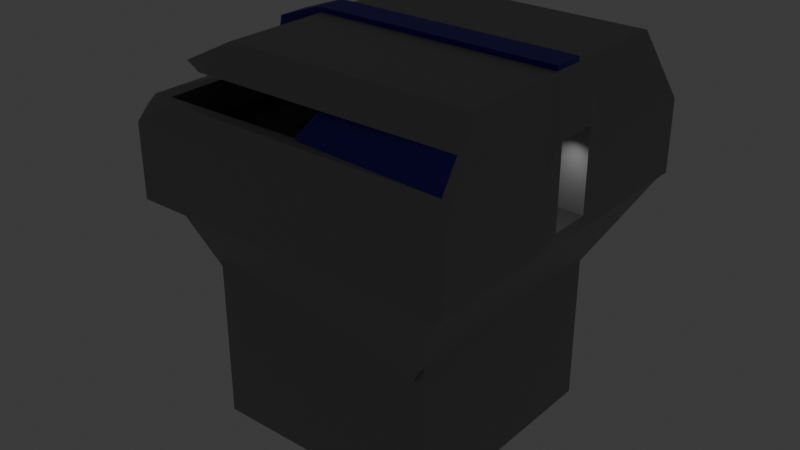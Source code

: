 # Source: BunkerUESF.blend  (saved by Blender 4.4.32; exported with 4.5.12 LTS)
import bpy
from mathutils import Matrix  # noqa: F401  (used for matrix-valued properties, if any)

bpy.ops.wm.read_factory_settings(use_empty=True)
scene = bpy.context.scene
scene.name = 'Scene'

# ---- collections
col_collection = bpy.data.collections.new('Collection'); scene.collection.children.link(col_collection)

# ---- materials (node trees are filled in below, after node groups)
mat_material = bpy.data.materials.new('Material')
mat_material.alpha_threshold = 0.0
mat_material.roughness = 0.5
mat_material.line_color = (0.0, 0.0, 0.0, 1.0)
mat_material_001 = bpy.data.materials.new('Material.001')
mat_material_002 = bpy.data.materials.new('Material.002')

# ---- material node trees
mat_material.use_nodes = True; mat_material.node_tree.nodes.clear()
_N = mat_material.node_tree.nodes; _L = mat_material.node_tree.links
n0 = _N.new('ShaderNodeOutputMaterial'); n0.name = 'Material Output'; n0.location = (300, 300)
n1 = _N.new('ShaderNodeBsdfPrincipled'); n1.name = 'Principled BSDF'; n1.location = (10, 300)
n1.inputs[0].default_value = (0.2912, 0.2912, 0.2912, 1.0)
n1.inputs[3].default_value = 1.45
_L.new(n1.outputs[0], n0.inputs[0])
n0.is_active_output = True
mat_material_001.use_nodes = True; mat_material_001.node_tree.nodes.clear()
_N = mat_material_001.node_tree.nodes; _L = mat_material_001.node_tree.links
n0 = _N.new('ShaderNodeBsdfPrincipled'); n0.name = 'Principled BSDF'; n0.location = (10, 300)
n0.inputs[0].default_value = (0.02498, 0.0, 0.3743, 1.0)
n1 = _N.new('ShaderNodeOutputMaterial'); n1.name = 'Material Output'; n1.location = (300, 300)
_L.new(n0.outputs[0], n1.inputs[0])
n1.is_active_output = True
mat_material_002.use_nodes = True; mat_material_002.node_tree.nodes.clear()
_N = mat_material_002.node_tree.nodes; _L = mat_material_002.node_tree.links
n0 = _N.new('ShaderNodeBsdfPrincipled'); n0.name = 'Principled BSDF'; n0.location = (10, 300)
n0.inputs[0].default_value = (0.05744, 0.05744, 0.05744, 1.0)
n1 = _N.new('ShaderNodeOutputMaterial'); n1.name = 'Material Output'; n1.location = (300, 300)
_L.new(n0.outputs[0], n1.inputs[0])
n1.is_active_output = True

# ---- world
world_world = bpy.data.worlds.new('World'); scene.world = world_world
world_world.use_nodes = True; world_world.node_tree.nodes.clear()
_N = world_world.node_tree.nodes; _L = world_world.node_tree.links
n0 = _N.new('ShaderNodeOutputWorld'); n0.name = 'World Output'; n0.location = (300, 300)
n1 = _N.new('ShaderNodeBackground'); n1.name = 'Background'; n1.location = (10, 300)
n1.inputs[0].default_value = (0.05088, 0.05088, 0.05088, 1.0)
_L.new(n1.outputs[0], n0.inputs[0])
n0.is_active_output = True
world_world.color = (0.05088, 0.05088, 0.05088)
world_world.sun_shadow_jitter_overblur = 0.0

# ---- lights
light_spot = bpy.data.lights.new('Spot', 'SPOT')
light_spot.energy = 100.0
light_spot.shadow_soft_size = 0.56
light_spot.spot_blend = 1.0
light_spot.spot_size = 2.388
light_spot_001 = bpy.data.lights.new('Spot.001', 'SPOT')
light_spot_001.energy = 6.2
light_spot_001.spot_blend = 1.0
light_spot_001.spot_size = 1.904

# ---- meshes
me_cube = bpy.data.meshes.new('Cube')
me_cube.from_pydata([(1.0, 1.0, 1.0), (1.0, 1.0, -1.0), (1.0, -1.0, 1.0), (1.0, -1.0, -1.0), (-1.0, 1.0, 1.0), (-1.0, 1.0, -1.0), (-1.0, -1.0, 1.0), (-1.0, -1.0, -1.0), (1.459, 1.397, 1.035), (1.398, 1.398, 0.9773), (1.397, 1.459, 1.035), (1.397, -1.459, 1.035), (1.398, -1.398, 0.9773), (1.459, -1.397, 1.035), (-1.459, 1.2, 1.035), (-1.237, 1.459, 1.035), (-1.313, 1.205, 0.9773), (-1.237, -1.459, 1.035), (-1.459, -1.2, 1.035), (-1.313, -1.205, 0.9773), (1.459, 1.397, 1.641), (1.397, 1.459, 1.641), (1.363, 1.026, 2.238), (1.397, -1.459, 1.641), (1.459, -1.397, 1.641), (1.363, -1.026, 2.238), (-1.459, 1.2, 1.641), (-0.6881, 1.026, 2.238), (-1.237, 1.459, 1.641), (-1.237, -1.459, 1.641), (-0.6881, -1.026, 2.238), (-1.459, -1.2, 1.641), (-1.074, 1.104, 2.042), (-1.074, -1.104, 2.042), (1.38, 1.334, 1.797), (1.38, -1.334, 1.797), (-1.043, 1.334, 1.797), (-1.043, -1.334, 1.797), (-1.266, -1.26, 1.79), (-1.266, 1.26, 1.79), (1.428, 1.428, 1.035), (1.428, -1.428, 1.035), (1.428, 1.428, 1.641), (1.372, 1.18, 2.017), (1.428, -1.428, 1.641), (-0.8654, -1.18, 2.017), (0.2691, -1.104, 2.042), (1.372, -1.18, 2.017), (-0.8654, 1.18, 2.017), (0.2691, 1.104, 2.042), (0.141, 1.259, 1.797), (0.141, -1.259, 1.797), (0.07632, -1.215, 1.79), (0.07632, 1.215, 1.79), (0.3184, -1.113, 2.017), (0.3184, 1.113, 2.017), (-0.8991, 1.296, 1.797), (-1.123, 1.237, 1.79), (-0.8991, -1.296, 1.797), (-1.123, -1.237, 1.79), (0.07632, -1.215, 1.521), (0.07632, 1.215, 1.521), (-1.123, 1.237, 1.521), (-1.123, -1.237, 1.521), (-1.0, 0.0, -1.0), (1.0, 0.0, 1.0), (-1.0, 0.0, 1.0), (1.0, 0.0, -1.0), (1.459, 0.0, 1.134), (1.398, 0.0, 0.9773), (-1.459, 0.0, 1.035), (-1.313, 0.0, 0.9773), (1.363, 0.0, 2.238), (1.459, 0.0, 1.802), (-0.6881, 0.0, 2.238), (-1.459, 0.0, 1.641), (-1.074, 0.0, 2.042), (-1.266, 0.0, 1.79), (0.2691, 0.0, 2.042), (0.07632, 0.0, 1.79), (-1.123, 0.0, 1.79), (0.3375, -1.026, 2.238), (-1.123, 0.0, 1.521), (-1.0, -0.5, -1.0), (1.0, -0.5, 1.0), (1.459, -0.6987, 1.035), (-1.313, -0.6025, 0.9773), (1.363, -0.5128, 2.238), (-1.459, -0.6001, 1.641), (-1.074, -0.5521, 2.042), (-1.266, -0.6298, 1.79), (0.2691, -0.5521, 2.042), (0.07632, -0.6073, 1.79), (0.07632, -0.6073, 1.521), (-1.0, -0.5, 1.0), (1.0, -0.5, -1.0), (1.398, -0.6988, 0.9773), (-1.459, -0.6001, 1.035), (1.459, -0.6987, 1.641), (-0.6881, -0.5128, 2.238), (-1.123, -0.6185, 1.79), (-1.123, -0.6185, 1.521), (-1.0, 0.5, 1.0), (1.0, 0.5, -1.0), (1.398, 0.6988, 0.9773), (-1.459, 0.6001, 1.035), (1.459, 0.6987, 1.641), (-0.6881, 0.5128, 2.238), (-1.123, 0.6185, 1.79), (-1.123, 0.6185, 1.521), (-1.0, 0.5, -1.0), (1.0, 0.5, 1.0), (1.459, 0.6987, 1.035), (-1.313, 0.6025, 0.9773), (1.363, 0.5128, 2.238), (-1.459, 0.6001, 1.641), (-1.074, 0.5521, 2.042), (-1.266, 0.6298, 1.79), (0.2691, 0.5521, 2.042), (0.07632, 0.6073, 1.79), (0.07632, 0.6073, 1.521), (-1.0, -0.2477, 1.0), (1.0, -0.2477, -1.0), (1.398, -0.3462, 0.9773), (-1.459, -0.2973, 1.035), (1.459, -0.3462, 1.641), (-0.6881, -0.2541, 2.238), (-1.123, -0.3065, 1.79), (-1.123, -0.3065, 1.521), (-1.0, -0.2477, -1.0), (1.0, -0.2477, 1.0), (1.459, -0.3462, 1.035), (-1.313, -0.2985, 0.9773), (1.363, -0.2541, 2.238), (-1.459, -0.2973, 1.641), (-1.074, -0.2736, 2.042), (-1.266, -0.312, 1.79), (0.2691, -0.2736, 2.042), (0.07632, -0.3009, 1.79), (0.07632, -0.3009, 1.521), (-1.0, 0.25, -1.0), (1.0, 0.25, 1.0), (1.459, 0.3494, 1.035), (-1.313, 0.3013, 0.9773), (1.363, 0.2564, 2.238), (-1.459, 0.3, 1.641), (-1.074, 0.2761, 2.042), (-1.266, 0.3149, 1.79), (0.2691, 0.2761, 2.042), (0.07632, 0.3036, 1.79), (0.07632, 0.3036, 1.521), (-1.0, 0.25, 1.0), (1.0, 0.25, -1.0), (1.398, 0.3494, 0.9773), (-1.459, 0.3, 1.035), (1.459, 0.3494, 1.641), (-0.6881, 0.2564, 2.238), (-1.123, 0.3093, 1.79), (-1.123, 0.3093, 1.521), (-1.0, -0.1239, 1.0), (1.0, -0.1239, -1.0), (1.398, -0.1731, 0.9773), (-1.459, -0.1487, 1.035), (1.459, -0.1731, 1.802), (-0.6881, -0.127, 2.238), (-1.123, -0.1532, 1.79), (-1.123, -0.1532, 1.521), (-1.0, -0.1239, -1.0), (1.0, -0.1239, 1.0), (1.459, -0.1731, 1.134), (-1.313, -0.1493, 0.9773), (1.363, -0.127, 2.238), (-1.459, -0.1487, 1.641), (-1.074, -0.1368, 2.042), (-1.266, -0.156, 1.79), (0.2691, -0.1368, 2.042), (0.07632, -0.1504, 1.79), (0.07632, -0.1504, 1.521), (-1.0, 0.125, -1.0), (1.0, 0.125, 1.0), (1.459, 0.1747, 1.134), (-1.313, 0.1506, 0.9773), (1.363, 0.1282, 2.238), (-1.459, 0.15, 1.641), (-1.074, 0.138, 2.042), (-1.266, 0.1575, 1.79), (0.2691, 0.138, 2.042), (0.07632, 0.1518, 1.79), (0.07632, 0.1518, 1.521), (-1.0, 0.125, 1.0), (1.0, 0.125, -1.0), (1.398, 0.1747, 0.9773), (-1.459, 0.15, 1.035), (1.459, 0.1747, 1.802), (-0.6881, 0.1282, 2.238), (-1.123, 0.1546, 1.79), (-1.123, 0.1546, 1.521), (1.126, 0.0, 1.134), (1.126, 0.0, 1.802), (1.126, -0.1731, 1.802), (1.126, -0.1731, 1.134), (1.126, 0.1747, 1.134), (1.126, 0.1747, 1.802), (0.0, 1.0, -1.0), (0.0, -1.0, 1.0), (0.0, -1.0, -1.0), (0.0, 1.0, 1.0), (0.08005, -1.459, 1.035), (0.0421, -1.301, 0.9773), (0.08005, 1.459, 1.035), (0.0421, 1.301, 0.9773), (0.08005, -1.459, 1.641), (0.08005, 1.459, 1.641), (0.1688, 1.334, 1.797), (0.1688, -1.334, 1.797), (-0.5232, 1.226, 1.79), (-0.379, -1.278, 1.797), (-0.379, 1.278, 1.797), (-0.5232, -1.226, 1.79), (-0.5232, 1.226, 1.521), (-0.5232, -1.226, 1.521), (-0.5232, 0.0, 1.521), (0.0, 0.0, -1.0), (-0.5232, -0.6129, 1.521), (0.0, -0.5, -1.0), (0.0, 0.5, -1.0), (-0.5232, 0.6129, 1.521), (0.0, -0.2477, -1.0), (-0.5232, -0.3037, 1.521), (0.0, 0.25, -1.0), (-0.5232, 0.3064, 1.521), (-0.5232, -0.1518, 1.521), (0.0, -0.1239, -1.0), (0.0, 0.125, -1.0), (-0.5232, 0.1532, 1.521), (0.07632, 0.0, 1.363), (0.07632, -0.6073, 1.363), (0.07632, 0.6073, 1.363), (0.07632, -0.3009, 1.363), (0.07632, 0.3036, 1.363), (0.07632, -0.1504, 1.363), (0.07632, 0.1518, 1.363), (-0.5232, 0.0, 1.363), (-0.5232, -0.6129, 1.363), (-0.5232, 0.6129, 1.363), (-0.5232, -0.3037, 1.363), (-0.5232, 0.3064, 1.363), (-0.5232, -0.1518, 1.363), (-0.5232, 0.1532, 1.363), (0.9087, 0.0, 1.79), (0.9087, 0.0, 1.521), (0.9087, -0.1504, 1.79), (0.9087, -0.1504, 1.521), (0.9087, 0.1518, 1.79), (0.9087, 0.1518, 1.521), (0.9087, 0.0, 1.363), (0.9087, -0.1504, 1.363), (0.9087, 0.1518, 1.363), (0.3375, 1.026, 2.238), (0.2531, -1.18, 2.017), (0.2531, 1.18, 2.017), (-1.542, -0.6001, 1.641), (0.3375, -0.5128, 2.238), (0.3375, 0.5128, 2.238), (0.3375, -0.2541, 2.238), (0.3375, 0.2564, 2.238), (0.3375, -0.127, 2.238), (0.3375, 0.1282, 2.238), (-0.8808, 1.065, 2.14), (-0.8808, -1.065, 2.14), (1.363, 0.0, 2.277), (-0.8808, -0.5325, 2.14), (-0.8808, 0.5325, 2.14), (-0.8808, -0.2638, 2.14), (-0.8808, 0.2662, 2.14), (-0.8808, -0.1319, 2.14), (-0.8808, 0.1331, 2.14), (-0.7385, 0.0, 2.271), (-1.124, 0.0, 2.042), (-0.7385, -0.127, 2.271), (-1.124, -0.1368, 2.042), (-1.124, 0.138, 2.042), (-0.7385, 0.1282, 2.271), (-1.109, 0.0, 2.14), (-1.109, -0.1319, 2.14), (-1.109, 0.1331, 2.14), (-0.6881, 0.0, 2.277), (-0.6881, -0.127, 2.277), (1.363, -0.127, 2.277), (1.363, 0.1282, 2.277), (-0.6881, 0.1282, 2.277), (0.3375, 0.0, 2.277), (0.3375, -0.127, 2.277), (0.3375, 0.1282, 2.277), (-1.349, -0.6298, 1.79), (-1.542, -0.6001, 1.035), (-1.542, 0.6001, 1.035), (-1.542, 0.6001, 1.641), (-1.349, 0.6298, 1.79), (-1.542, -0.2973, 1.035), (-1.542, -0.2973, 1.641), (-1.349, -0.312, 1.79), (-1.542, 0.3, 1.641), (-1.349, 0.3149, 1.79), (-1.542, 0.3, 1.035), (0.5111, 0.6266, -0.1209), (0.5111, -0.6263, -0.1209), (-0.7418, 0.6266, -0.1209), (-0.7418, -0.6263, -0.1209), (0.7602, 0.8757, -0.1351), (0.7602, -0.8753, -0.1351), (-0.9381, 0.7551, -0.1351), (-0.9381, -0.7547, -0.1351), (0.5111, 0.0001646, -0.1209), (-0.7418, 0.0001646, -0.1209), (0.7602, 0.0001646, -0.1351), (-0.9381, 0.0001646, -0.1351), (0.5111, -0.3131, -0.1209), (-0.9381, -0.3773, -0.1351), (-0.7418, -0.3131, -0.1209), (0.7602, -0.4376, -0.1351), (-1.029, -0.3757, -0.09873), (-0.7418, 0.3134, -0.1209), (0.7602, 0.4379, -0.1351), (-1.029, 0.3761, -0.09873), (0.5111, 0.3134, -0.1209), (-0.9381, 0.3776, -0.1351), (-0.7418, -0.155, -0.1209), (0.7602, -0.2167, -0.1351), (-1.029, -0.1861, -0.09873), (0.5111, -0.155, -0.1209), (-0.9381, -0.1868, -0.1351), (0.5111, 0.1568, -0.1209), (-0.9381, 0.1889, -0.1351), (-0.7418, 0.1568, -0.1209), (0.7602, 0.219, -0.1351), (-1.029, 0.1881, -0.09873), (-0.7418, -0.07743, -0.1209), (0.7602, -0.1083, -0.1351), (0.5111, -0.07743, -0.1209), (-0.9381, -0.09334, -0.1351), (0.5111, 0.07847, -0.1209), (-0.9381, 0.09453, -0.1351), (-0.7418, 0.07847, -0.1209), (0.7602, 0.1096, -0.1351), (-0.1153, -0.6263, -0.1209), (-0.1153, 0.6266, -0.1209), (-0.08897, -0.815, -0.1351), (-0.08897, 0.8154, -0.1351), (-1.081, -0.3757, -0.09873), (-1.081, 0.3761, -0.09873), (-1.081, -0.1861, -0.09873), (-1.081, 0.1881, -0.09873)], [(277, 286)], [(205, 204, 6, 7), (110, 102, 4, 5), (224, 95, 3, 205), (95, 84, 2, 3), (203, 206, 0, 1), (206, 4, 307, 346), (209, 15, 28, 212), (97, 18, 31, 88), (207, 11, 23, 211), (143, 154, 336, 333), (262, 99, 30, 81), (104, 153, 335, 323), (112, 8, 20, 106), (8, 9, 10, 40), (11, 12, 13, 41), (14, 15, 16), (17, 18, 19), (42, 21, 34, 43), (44, 24, 25, 47), (32, 48, 55, 49), (27, 48, 32, 268), (207, 17, 19, 208), (85, 13, 12, 96), (105, 14, 16, 113), (209, 10, 9, 210), (214, 37, 29, 211), (87, 25, 24, 98), (117, 39, 26, 115), (213, 34, 21, 212), (41, 44, 23, 11), (31, 18, 17, 29), (28, 15, 14, 26), (40, 42, 20, 8), (124, 132, 331, 329), (272, 268, 32, 116), (116, 32, 49, 118), (29, 37, 38, 31), (26, 39, 36, 28), (81, 30, 45, 259), (52, 51, 54, 46), (258, 22, 43, 260), (10, 21, 42, 40), (13, 24, 44, 41), (30, 269, 33, 45), (217, 215, 53, 50), (23, 44, 47, 35), (20, 42, 43, 22), (55, 50, 53, 49), (118, 49, 53, 119), (45, 33, 46, 54), (218, 216, 51, 52), (119, 53, 61, 120), (213, 217, 50, 34), (48, 260, 43, 55), (34, 50, 55, 43), (214, 216, 58, 37), (45, 54, 47, 259), (47, 54, 51, 35), (90, 38, 59, 100), (38, 37, 58, 59), (36, 39, 57, 56), (223, 220, 60, 93), (218, 52, 60, 220), (100, 59, 63, 101), (215, 57, 62, 219), (195, 80, 82, 196), (188, 150, 239, 241), (185, 77, 80, 195), (79, 187, 253, 249), (175, 78, 79, 176), (173, 76, 78, 175), (276, 184, 281, 285), (16, 210, 348, 311), (174, 77, 75, 172), (182, 72, 73, 193), (162, 70, 71, 170), (180, 68, 69, 191), (193, 73, 198, 202), (171, 72, 270, 288), (96, 12, 310, 320), (192, 70, 75, 183), (190, 179, 65, 67), (233, 190, 67, 222), (167, 159, 66, 64), (7, 6, 94, 83), (13, 85, 98, 24), (18, 97, 86, 19), (38, 90, 88, 31), (168, 65, 313, 339), (269, 271, 89, 33), (33, 89, 91, 46), (46, 91, 92, 52), (52, 92, 93, 60), (127, 100, 101, 128), (235, 240, 256, 255), (136, 90, 100, 127), (133, 87, 98, 125), (131, 85, 96, 123), (264, 126, 99, 262), (189, 66, 314, 343), (115, 105, 296, 297), (122, 130, 84, 95), (227, 122, 95, 224), (203, 1, 103, 225), (1, 0, 111, 103), (14, 105, 115, 26), (204, 2, 306, 345), (258, 27, 107, 263), (8, 112, 104, 9), (22, 114, 106, 20), (39, 117, 108, 57), (219, 226, 120, 61), (57, 108, 109, 62), (149, 119, 120, 150), (148, 118, 119, 149), (146, 116, 118, 148), (274, 272, 116, 146), (295, 299, 351, 349), (88, 90, 294, 261), (102, 151, 334, 322), (142, 112, 106, 155), (140, 151, 102, 110), (232, 160, 122, 227), (160, 168, 130, 122), (162, 124, 134, 172), (19, 86, 318, 312), (266, 164, 126, 264), (169, 131, 123, 161), (171, 133, 125, 163), (174, 136, 127, 165), (223, 93, 236, 243), (165, 127, 128, 166), (83, 94, 121, 129), (85, 131, 125, 98), (94, 6, 308, 319), (90, 136, 301, 294), (123, 96, 320, 328), (271, 273, 135, 89), (89, 135, 137, 91), (91, 137, 138, 92), (92, 138, 139, 93), (178, 189, 151, 140), (180, 142, 155, 193), (192, 154, 143, 181), (185, 147, 145, 183), (71, 181, 342, 316), (276, 274, 146, 184), (184, 146, 148, 186), (186, 148, 149, 187), (187, 149, 150, 188), (225, 103, 152, 229), (103, 111, 141, 152), (299, 124, 329, 351), (263, 107, 156, 265), (112, 142, 153, 104), (114, 144, 155, 106), (117, 147, 157, 108), (120, 226, 244, 237), (108, 157, 158, 109), (80, 165, 166, 82), (150, 120, 237, 239), (77, 174, 165, 80), (72, 171, 163, 73), (68, 169, 161, 69), (72, 182, 289, 270), (9, 104, 323, 309), (70, 162, 172, 75), (67, 65, 168, 160), (222, 67, 160, 232), (129, 121, 159, 167), (131, 169, 163, 125), (124, 162, 170, 132), (136, 174, 172, 134), (121, 94, 319, 327), (273, 275, 173, 135), (135, 173, 175, 137), (137, 175, 176, 138), (138, 176, 177, 139), (241, 235, 255, 257), (78, 186, 187, 79), (76, 184, 186, 78), (194, 276, 285, 282), (113, 16, 311, 326), (77, 185, 183, 75), (70, 192, 181, 71), (180, 193, 202, 201), (64, 66, 189, 178), (229, 152, 190, 233), (152, 141, 179, 190), (154, 192, 183, 145), (304, 296, 350, 352), (265, 156, 194, 267), (142, 180, 191, 153), (144, 182, 193, 155), (147, 185, 195, 157), (230, 234, 248, 246), (157, 195, 196, 158), (200, 197, 198, 199), (197, 201, 202, 198), (68, 180, 201, 197), (169, 68, 197, 200), (163, 169, 200, 199), (73, 163, 199, 198), (158, 196, 234, 230), (140, 229, 233, 178), (64, 222, 232, 167), (82, 166, 231, 221), (109, 158, 230, 226), (110, 225, 229, 140), (166, 128, 228, 231), (167, 232, 227, 129), (62, 109, 226, 219), (5, 203, 225, 110), (129, 227, 224, 83), (128, 101, 223, 228), (178, 233, 222, 64), (196, 82, 221, 234), (53, 215, 219, 61), (59, 218, 220, 63), (101, 63, 220, 223), (35, 51, 216, 214), (36, 56, 217, 213), (59, 58, 216, 218), (56, 57, 215, 217), (36, 213, 212, 28), (35, 214, 211, 23), (15, 209, 210, 16), (11, 207, 208, 12), (69, 161, 338, 315), (17, 207, 211, 29), (10, 209, 212, 21), (296, 105, 324, 350), (5, 4, 206, 203), (83, 224, 205, 7), (3, 2, 204, 205), (248, 242, 235, 241), (245, 243, 236, 238), (247, 245, 238, 240), (244, 246, 239, 237), (242, 247, 240, 235), (246, 248, 241, 239), (221, 231, 247, 242), (240, 177, 252, 256), (228, 223, 243, 245), (226, 230, 246, 244), (93, 139, 238, 236), (234, 221, 242, 248), (231, 228, 245, 247), (139, 177, 240, 238), (251, 249, 250, 252), (252, 250, 255, 256), (249, 253, 254, 250), (250, 254, 257, 255), (188, 241, 257, 254), (176, 79, 249, 251), (177, 176, 251, 252), (187, 188, 254, 253), (144, 265, 267, 182), (74, 164, 287, 286), (114, 263, 265, 144), (171, 266, 264, 133), (22, 258, 263, 114), (133, 264, 262, 87), (164, 266, 292, 287), (27, 258, 260, 48), (25, 81, 259, 47), (87, 262, 81, 25), (164, 74, 277, 279), (126, 164, 275, 273), (194, 156, 274, 276), (99, 126, 273, 271), (156, 107, 272, 274), (30, 99, 271, 269), (184, 76, 278, 281), (107, 27, 268, 272), (284, 283, 278, 280), (283, 285, 281, 278), (277, 282, 285, 283), (279, 277, 283, 284), (76, 173, 280, 278), (173, 275, 284, 280), (74, 194, 282, 277), (275, 164, 279, 284), (293, 290, 286, 291), (291, 286, 287, 292), (270, 291, 292, 288), (289, 293, 291, 270), (194, 74, 286, 290), (267, 194, 290, 293), (182, 267, 293, 289), (266, 171, 288, 292), (287, 279, 277, 282, 290, 286), (279, 287, 164), (290, 282, 194), (299, 295, 261, 300), (303, 298, 297, 302), (294, 301, 300, 261), (296, 304, 302, 297), (134, 124, 299, 300), (147, 117, 298, 303), (145, 147, 303, 302), (154, 145, 302, 304), (141, 111, 325, 332), (136, 134, 300, 301), (86, 97, 321, 318), (117, 115, 297, 298), (97, 88, 261, 295), (345, 306, 310, 347), (319, 308, 312, 318), (346, 307, 311, 348), (325, 305, 309, 323), (339, 313, 315, 338), (343, 314, 316, 342), (306, 317, 320, 310), (327, 319, 318, 331), (307, 322, 326, 311), (332, 325, 323, 335), (336, 324, 326, 333), (337, 327, 331, 340), (321, 329, 331, 318), (317, 330, 328, 320), (341, 332, 335, 344), (322, 334, 333, 326), (314, 337, 340, 316), (330, 339, 338, 328), (313, 341, 344, 315), (334, 343, 342, 333), (305, 346, 348, 309), (308, 345, 347, 312), (324, 336, 352, 350), (329, 321, 349, 351), (191, 69, 315, 344), (170, 71, 316, 340), (154, 304, 352, 336), (84, 130, 330, 317), (179, 141, 332, 341), (97, 295, 349, 321), (208, 19, 312, 347), (6, 204, 345, 308), (151, 189, 343, 334), (159, 121, 327, 337), (2, 84, 317, 306), (65, 179, 341, 313), (181, 143, 333, 342), (130, 168, 339, 330), (210, 9, 309, 348), (66, 159, 337, 314), (153, 191, 344, 335), (161, 123, 328, 338), (4, 102, 322, 307), (105, 113, 326, 324), (132, 170, 340, 331), (111, 0, 305, 325), (0, 206, 346, 305), (12, 208, 347, 310)])
me_cube.polygons.foreach_set('material_index', [0, 0, 0, 0, 0, 0, 0, 0, 0, 0, 0, 0, 0, 0, 0, 0, 0, 0, 0, 0, 0, 0, 0, 0, 0, 0, 0, 0, 0, 0, 0, 0, 0, 0, 0, 0, 0, 0, 0, 1, 0, 0, 0, 0, 0, 0, 0, 1, 0, 0, 0, 0, 0, 0, 1, 0, 0, 1, 0, 0, 0, 2, 0, 0, 0, 0, 0, 0, 0, 0, 0, 1, 0, 0, 0, 0, 0, 0, 1, 0, 0, 0, 0, 0, 0, 0, 0, 0, 0, 0, 0, 0, 0, 0, 2, 0, 0, 0, 0, 0, 1, 0, 0, 0, 0, 0, 0, 0, 0, 0, 0, 2, 0, 0, 0, 0, 0, 1, 1, 0, 0, 0, 0, 0, 0, 0, 0, 0, 0, 0, 0, 0, 0, 0, 0, 1, 0, 0, 0, 0, 0, 0, 0, 0, 0, 0, 0, 0, 0, 0, 0, 0, 1, 0, 0, 0, 0, 0, 0, 0, 0, 0, 0, 0, 1, 0, 0, 0, 0, 0, 0, 0, 0, 0, 0, 0, 0, 0, 2, 0, 0, 1, 0, 0, 0, 0, 0, 0, 0, 0, 1, 0, 0, 0, 0, 0, 0, 0, 0, 2, 2, 0, 0, 2, 0, 0, 2, 2, 0, 2, 0, 2, 0, 0, 2, 0, 2, 0, 0, 2, 0, 0, 0, 0, 0, 0, 0, 0, 0, 0, 0, 1, 0, 0, 0, 2, 2, 2, 2, 2, 2, 0, 0, 0, 0, 0, 0, 0, 0, 0, 0, 0, 0, 0, 0, 0, 0, 0, 0, 0, 0, 0, 0, 1, 0, 0, 0, 0, 0, 0, 0, 0, 0, 0, 0, 1, 1, 1, 1, 0, 1, 0, 1, 1, 1, 1, 1, 0, 1, 1, 1, 1, 1, 1, 1, 1, 1, 1, 1, 1, 1, 1, 0, 1, 0, 1, 1, 0, 0, 0, 0, 0, 0, 0, 0, 0, 0, 0, 0, 0, 0, 0, 0, 0, 0, 0, 0, 0, 0, 1, 1, 0, 0, 1, 0, 0, 1, 0, 0, 0, 0, 0, 0, 0, 0, 0, 0, 0, 0, 0, 0, 0, 0, 0, 0])
_uv = me_cube.uv_layers.new(name='UVMap')
_uv.uv.foreach_set('vector', [0.375, 0.875, 0.625, 0.875, 0.625, 1.0, 0.375, 1.0, 0.375, 0.1875, 0.625, 0.1875, 0.625, 0.25, 0.375, 0.25, 0.25, 0.6875, 0.375, 0.6875, 0.375, 0.75, 0.25, 0.75, 0.375, 0.6875, 0.625, 0.6875, 0.625, 0.75, 0.375, 0.75, 0.375, 0.375, 0.625, 0.375, 0.625, 0.5, 0.375, 0.5, 0.625, 0.375, 0.625, 0.25, 0.625, 0.25, 0.625, 0.375, 0.625, 0.375, 0.625, 0.2553, 0.625, 0.2553, 0.625, 0.375, 0.625, 0.06514, 0.625, 0.005276, 0.625, 0.005276, 0.625, 0.06514, 0.625, 0.875, 0.625, 0.7553, 0.625, 0.7553, 0.625, 0.875, 0.625, 0.1562, 0.625, 0.1549, 0.625, 0.1549, 0.625, 0.1562, 0.75, 0.6849, 0.8697, 0.6849, 0.8697, 0.7447, 0.75, 0.7447, 0.625, 0.5625, 0.625, 0.5938, 0.625, 0.5938, 0.625, 0.5625, 0.625, 0.5651, 0.625, 0.5053, 0.625, 0.5053, 0.625, 0.5651, 0.625, 0.5053, 0.625, 0.5, 0.625, 0.4947, 0.625, 0.5, 0.625, 0.7553, 0.625, 0.75, 0.625, 0.7447, 0.625, 0.75, 0.625, 0.2447, 0.625, 0.2553, 0.625, 0.25, 0.625, 0.0, 0.625, 0.005276, 0.625, 0.005267, 0.625, 0.4987, 0.625, 0.4947, 0.625, 0.4947, 0.625, 0.4947, 0.625, 0.7513, 0.625, 0.75, 0.625, 0.7553, 0.625, 0.7553, 0.625, 0.2447, 0.625, 0.2553, 0.625, 0.2553, 0.625, 0.2447, 0.625, 0.2553, 0.625, 0.2553, 0.625, 0.2447, 0.625, 0.25, 0.625, 0.875, 0.625, 0.9947, 0.625, 1.0, 0.625, 0.875, 0.625, 0.6849, 0.625, 0.7447, 0.625, 0.75, 0.625, 0.6875, 0.625, 0.1849, 0.625, 0.2447, 0.625, 0.25, 0.625, 0.1875, 0.625, 0.375, 0.625, 0.4947, 0.625, 0.5, 0.625, 0.375, 0.625, 0.875, 0.625, 0.9947, 0.625, 0.9947, 0.625, 0.875, 0.6303, 0.6849, 0.6303, 0.7447, 0.625, 0.7447, 0.625, 0.6849, 0.625, 0.1849, 0.625, 0.2447, 0.625, 0.2447, 0.625, 0.1849, 0.625, 0.375, 0.625, 0.4947, 0.625, 0.4947, 0.625, 0.375, 0.625, 0.75, 0.625, 0.7513, 0.625, 0.7553, 0.625, 0.7553, 0.625, 0.005276, 0.625, 0.005276, 0.625, 0.0, 0.625, 0.0, 0.625, 0.2553, 0.625, 0.2553, 0.625, 0.2447, 0.625, 0.2447, 0.625, 0.5, 0.625, 0.4987, 0.625, 0.5053, 0.625, 0.5053, 0.625, 0.09534, 0.625, 0.09403, 0.625, 0.09403, 0.625, 0.09534, 0.625, 0.1849, 0.625, 0.2447, 0.625, 0.2447, 0.625, 0.1849, 0.625, 0.1849, 0.625, 0.2447, 0.625, 0.2447, 0.625, 0.1849, 0.625, 0.0, 0.625, 0.002638, 0.625, 0.005276, 0.625, 0.005276, 0.625, 0.2447, 0.625, 0.2447, 0.625, 0.2474, 0.625, 0.25, 0.625, 0.875, 0.625, 0.9947, 0.625, 0.9947, 0.625, 0.875, 0.625, 0.005276, 0.625, 0.9947, 0.625, 0.9947, 0.625, 0.005276, 0.625, 0.375, 0.625, 0.4947, 0.625, 0.4947, 0.625, 0.375, 0.625, 0.4947, 0.625, 0.4947, 0.625, 0.4987, 0.625, 0.5, 0.625, 0.7447, 0.625, 0.7447, 0.625, 0.7513, 0.625, 0.75, 0.625, 0.005276, 0.625, 0.005276, 0.625, 0.005276, 0.625, 0.9947, 0.625, 0.2484, 0.625, 0.2447, 0.625, 0.2447, 0.625, 0.2474, 0.625, 0.7553, 0.625, 0.7513, 0.625, 0.7553, 0.625, 0.7553, 0.625, 0.5, 0.625, 0.4987, 0.625, 0.4947, 0.625, 0.4947, 0.625, 0.2553, 0.625, 0.2474, 0.625, 0.2447, 0.625, 0.2447, 0.625, 0.1849, 0.625, 0.2447, 0.625, 0.2447, 0.625, 0.1849, 0.625, 0.9947, 0.625, 0.005276, 0.625, 0.005276, 0.625, 0.9947, 0.625, 0.005276, 0.625, 0.002638, 0.625, 0.002638, 0.625, 0.005276, 0.625, 0.1849, 0.625, 0.2447, 0.625, 0.2447, 0.625, 0.1849, 0.625, 0.375, 0.625, 0.2484, 0.625, 0.2474, 0.625, 0.4947, 0.625, 0.2553, 0.625, 0.375, 0.625, 0.4947, 0.625, 0.2553, 0.625, 0.4947, 0.625, 0.2474, 0.625, 0.2553, 0.625, 0.4947, 0.625, 0.379, 0.625, 0.002638, 0.625, 0.002638, 0.625, 0.002638, 0.625, 0.9947, 0.625, 0.9947, 0.625, 0.7553, 0.625, 0.875, 0.625, 0.7553, 0.625, 0.9947, 0.625, 0.9947, 0.625, 0.7553, 0.625, 0.06514, 0.625, 0.005276, 0.625, 0.005276, 0.625, 0.06514, 0.625, 0.005276, 0.625, 0.002638, 0.625, 0.002638, 0.625, 0.005276, 0.625, 0.2474, 0.625, 0.2447, 0.625, 0.2447, 0.625, 0.2474, 0.625, 0.06514, 0.625, 0.005276, 0.625, 0.005276, 0.625, 0.06514, 0.625, 0.005276, 0.625, 0.005276, 0.625, 0.005276, 0.625, 0.005276, 0.625, 0.06514, 0.625, 0.005276, 0.625, 0.005276, 0.625, 0.06514, 0.625, 0.2447, 0.625, 0.2447, 0.625, 0.2447, 0.625, 0.2447, 0.625, 0.14, 0.625, 0.125, 0.625, 0.125, 0.625, 0.14, 0.625, 0.14, 0.625, 0.1549, 0.625, 0.1549, 0.625, 0.14, 0.625, 0.14, 0.625, 0.125, 0.625, 0.125, 0.625, 0.14, 0.625, 0.125, 0.625, 0.14, 0.625, 0.14, 0.625, 0.125, 0.625, 0.1102, 0.625, 0.125, 0.625, 0.125, 0.625, 0.1102, 0.625, 0.1102, 0.625, 0.125, 0.625, 0.125, 0.625, 0.1102, 0.625, 0.14, 0.625, 0.14, 0.625, 0.14, 0.625, 0.14, 0.625, 0.25, 0.625, 0.375, 0.625, 0.375, 0.625, 0.25, 0.625, 0.1102, 0.625, 0.125, 0.625, 0.125, 0.625, 0.1102, 0.6303, 0.61, 0.6303, 0.625, 0.625, 0.625, 0.625, 0.61, 0.625, 0.1102, 0.625, 0.125, 0.625, 0.125, 0.625, 0.1095, 0.625, 0.61, 0.625, 0.625, 0.625, 0.625, 0.625, 0.6094, 0.625, 0.61, 0.625, 0.625, 0.625, 0.625, 0.625, 0.61, 0.6303, 0.6398, 0.6303, 0.625, 0.6303, 0.625, 0.6303, 0.6398, 0.625, 0.6875, 0.625, 0.75, 0.625, 0.75, 0.625, 0.6875, 0.625, 0.14, 0.625, 0.125, 0.625, 0.125, 0.625, 0.14, 0.375, 0.6094, 0.625, 0.6094, 0.625, 0.625, 0.375, 0.625, 0.25, 0.6094, 0.375, 0.6094, 0.375, 0.625, 0.25, 0.625, 0.375, 0.1095, 0.625, 0.1095, 0.625, 0.125, 0.375, 0.125, 0.375, 0.0, 0.625, 0.0, 0.625, 0.0625, 0.375, 0.0625, 0.625, 0.7447, 0.625, 0.6849, 0.625, 0.6849, 0.625, 0.7447, 0.625, 0.005276, 0.625, 0.06514, 0.625, 0.0625, 0.625, 0.0, 0.625, 0.005276, 0.625, 0.06514, 0.625, 0.06514, 0.625, 0.005276, 0.625, 0.6405, 0.625, 0.625, 0.625, 0.625, 0.625, 0.6405, 0.625, 0.005276, 0.625, 0.06514, 0.625, 0.06514, 0.625, 0.005276, 0.625, 0.005276, 0.625, 0.06514, 0.625, 0.06514, 0.625, 0.005276, 0.625, 0.005276, 0.625, 0.06514, 0.625, 0.06514, 0.625, 0.005276, 0.625, 0.005276, 0.625, 0.06514, 0.625, 0.06514, 0.625, 0.005276, 0.625, 0.09534, 0.625, 0.06514, 0.625, 0.06514, 0.625, 0.09534, 0.625, 0.125, 0.625, 0.1102, 0.625, 0.1102, 0.625, 0.125, 0.625, 0.09534, 0.625, 0.06514, 0.625, 0.06514, 0.625, 0.09534, 0.6303, 0.6547, 0.6303, 0.6849, 0.625, 0.6849, 0.625, 0.6547, 0.625, 0.6547, 0.625, 0.6849, 0.625, 0.6875, 0.625, 0.656, 0.75, 0.6547, 0.8697, 0.6547, 0.8697, 0.6849, 0.75, 0.6849, 0.625, 0.1406, 0.625, 0.125, 0.625, 0.125, 0.625, 0.1406, 0.625, 0.1849, 0.625, 0.1849, 0.625, 0.1849, 0.625, 0.1849, 0.375, 0.656, 0.625, 0.656, 0.625, 0.6875, 0.375, 0.6875, 0.25, 0.656, 0.375, 0.656, 0.375, 0.6875, 0.25, 0.6875, 0.25, 0.5, 0.375, 0.5, 0.375, 0.5625, 0.25, 0.5625, 0.375, 0.5, 0.625, 0.5, 0.625, 0.5625, 0.375, 0.5625, 0.625, 0.2447, 0.625, 0.1849, 0.625, 0.1849, 0.625, 0.2447, 0.625, 0.875, 0.625, 0.75, 0.625, 0.75, 0.625, 0.875, 0.75, 0.5053, 0.8697, 0.5053, 0.8697, 0.5651, 0.75, 0.5651, 0.625, 0.5053, 0.625, 0.5651, 0.625, 0.5625, 0.625, 0.5, 0.6303, 0.5053, 0.6303, 0.5651, 0.625, 0.5651, 0.625, 0.5053, 0.625, 0.2447, 0.625, 0.1849, 0.625, 0.1849, 0.625, 0.2447, 0.625, 0.2447, 0.625, 0.1849, 0.625, 0.1849, 0.625, 0.2447, 0.625, 0.2447, 0.625, 0.1849, 0.625, 0.1849, 0.625, 0.2447, 0.625, 0.1549, 0.625, 0.1849, 0.625, 0.1849, 0.625, 0.1549, 0.625, 0.1549, 0.625, 0.1849, 0.625, 0.1849, 0.625, 0.1549, 0.625, 0.1549, 0.625, 0.1849, 0.625, 0.1849, 0.625, 0.1549, 0.625, 0.1549, 0.625, 0.1849, 0.625, 0.1849, 0.625, 0.1549, 0.625, 0.06514, 0.625, 0.09534, 0.625, 0.09534, 0.625, 0.06514, 0.625, 0.06514, 0.625, 0.06514, 0.625, 0.06514, 0.625, 0.06514, 0.625, 0.1875, 0.625, 0.1562, 0.625, 0.1562, 0.625, 0.1875, 0.625, 0.5951, 0.625, 0.5651, 0.625, 0.5651, 0.625, 0.5951, 0.375, 0.1562, 0.625, 0.1562, 0.625, 0.1875, 0.375, 0.1875, 0.25, 0.6405, 0.375, 0.6405, 0.375, 0.656, 0.25, 0.656, 0.375, 0.6405, 0.625, 0.6405, 0.625, 0.656, 0.375, 0.656, 0.625, 0.1102, 0.625, 0.09534, 0.625, 0.09534, 0.625, 0.1102, 0.625, 0.0, 0.625, 0.0625, 0.625, 0.0625, 0.625, 0.0, 0.75, 0.6398, 0.8697, 0.6398, 0.8697, 0.6547, 0.75, 0.6547, 0.625, 0.6398, 0.625, 0.6547, 0.625, 0.656, 0.625, 0.6405, 0.6303, 0.6398, 0.6303, 0.6547, 0.625, 0.6547, 0.625, 0.6398, 0.625, 0.1102, 0.625, 0.09534, 0.625, 0.09534, 0.625, 0.1102, 0.625, 0.06514, 0.625, 0.06514, 0.625, 0.06514, 0.625, 0.06514, 0.625, 0.1102, 0.625, 0.09534, 0.625, 0.09534, 0.625, 0.1102, 0.375, 0.0625, 0.625, 0.0625, 0.625, 0.09403, 0.375, 0.09403, 0.625, 0.6849, 0.625, 0.6547, 0.625, 0.6547, 0.625, 0.6849, 0.625, 0.0625, 0.625, 0.0, 0.625, 0.0, 0.625, 0.0625, 0.625, 0.06514, 0.625, 0.09534, 0.625, 0.09534, 0.625, 0.06514, 0.625, 0.656, 0.625, 0.6875, 0.625, 0.6875, 0.625, 0.656, 0.625, 0.06514, 0.625, 0.09534, 0.625, 0.09534, 0.625, 0.06514, 0.625, 0.06514, 0.625, 0.09534, 0.625, 0.09534, 0.625, 0.06514, 0.625, 0.06514, 0.625, 0.09534, 0.625, 0.09534, 0.625, 0.06514, 0.625, 0.06514, 0.625, 0.09534, 0.625, 0.09534, 0.625, 0.06514, 0.375, 0.1406, 0.625, 0.1406, 0.625, 0.1562, 0.375, 0.1562, 0.625, 0.61, 0.625, 0.5951, 0.625, 0.5951, 0.625, 0.61, 0.625, 0.14, 0.625, 0.1549, 0.625, 0.1562, 0.625, 0.1406, 0.625, 0.14, 0.625, 0.1549, 0.625, 0.1549, 0.625, 0.14, 0.625, 0.125, 0.625, 0.1406, 0.625, 0.1406, 0.625, 0.125, 0.625, 0.14, 0.625, 0.1549, 0.625, 0.1549, 0.625, 0.14, 0.625, 0.14, 0.625, 0.1549, 0.625, 0.1549, 0.625, 0.14, 0.625, 0.14, 0.625, 0.1549, 0.625, 0.1549, 0.625, 0.14, 0.625, 0.14, 0.625, 0.1549, 0.625, 0.1549, 0.625, 0.14, 0.25, 0.5625, 0.375, 0.5625, 0.375, 0.5938, 0.25, 0.5938, 0.375, 0.5625, 0.625, 0.5625, 0.625, 0.5938, 0.375, 0.5938, 0.625, 0.09534, 0.625, 0.09534, 0.625, 0.09534, 0.625, 0.09534, 0.75, 0.5651, 0.8697, 0.5651, 0.8697, 0.5951, 0.75, 0.5951, 0.625, 0.5651, 0.625, 0.5951, 0.625, 0.5938, 0.625, 0.5625, 0.6303, 0.5651, 0.6303, 0.5951, 0.625, 0.5951, 0.625, 0.5651, 0.625, 0.1849, 0.625, 0.1549, 0.625, 0.1549, 0.625, 0.1849, 0.625, 0.1849, 0.625, 0.1849, 0.625, 0.1849, 0.625, 0.1849, 0.625, 0.1849, 0.625, 0.1549, 0.625, 0.1549, 0.625, 0.1849, 0.625, 0.125, 0.625, 0.1102, 0.625, 0.1102, 0.625, 0.125, 0.625, 0.1549, 0.625, 0.1849, 0.625, 0.1849, 0.625, 0.1549, 0.625, 0.125, 0.625, 0.1102, 0.625, 0.1102, 0.625, 0.125, 0.6303, 0.625, 0.6303, 0.6398, 0.625, 0.6398, 0.625, 0.625, 0.625, 0.625, 0.625, 0.6398, 0.625, 0.6405, 0.625, 0.625, 0.6303, 0.625, 0.6303, 0.61, 0.6303, 0.61, 0.6303, 0.625, 0.625, 0.5, 0.625, 0.5625, 0.625, 0.5625, 0.625, 0.5, 0.625, 0.125, 0.625, 0.1102, 0.625, 0.1102, 0.625, 0.125, 0.375, 0.625, 0.625, 0.625, 0.625, 0.6405, 0.375, 0.6405, 0.25, 0.625, 0.375, 0.625, 0.375, 0.6405, 0.25, 0.6405, 0.375, 0.09403, 0.625, 0.09403, 0.625, 0.1095, 0.375, 0.1095, 0.625, 0.6547, 0.625, 0.6398, 0.625, 0.6398, 0.625, 0.6547, 0.625, 0.09534, 0.625, 0.1102, 0.625, 0.1095, 0.625, 0.09403, 0.625, 0.09534, 0.625, 0.1102, 0.625, 0.1102, 0.625, 0.09534, 0.625, 0.09403, 0.625, 0.0625, 0.625, 0.0625, 0.625, 0.09403, 0.625, 0.09534, 0.625, 0.1102, 0.625, 0.1102, 0.625, 0.09534, 0.625, 0.09534, 0.625, 0.1102, 0.625, 0.1102, 0.625, 0.09534, 0.625, 0.09534, 0.625, 0.1102, 0.625, 0.1102, 0.625, 0.09534, 0.625, 0.09534, 0.625, 0.1102, 0.625, 0.1102, 0.625, 0.09534, 0.625, 0.14, 0.625, 0.125, 0.625, 0.125, 0.625, 0.14, 0.625, 0.125, 0.625, 0.14, 0.625, 0.14, 0.625, 0.125, 0.625, 0.125, 0.625, 0.14, 0.625, 0.14, 0.625, 0.125, 0.625, 0.14, 0.625, 0.14, 0.625, 0.14, 0.625, 0.14, 0.625, 0.1875, 0.625, 0.25, 0.625, 0.25, 0.625, 0.1875, 0.625, 0.125, 0.625, 0.14, 0.625, 0.14, 0.625, 0.125, 0.625, 0.125, 0.625, 0.14, 0.625, 0.1406, 0.625, 0.125, 0.625, 0.61, 0.625, 0.61, 0.625, 0.61, 0.625, 0.61, 0.375, 0.125, 0.625, 0.125, 0.625, 0.1406, 0.375, 0.1406, 0.25, 0.5938, 0.375, 0.5938, 0.375, 0.6094, 0.25, 0.6094, 0.375, 0.5938, 0.625, 0.5938, 0.625, 0.6094, 0.375, 0.6094, 0.625, 0.1549, 0.625, 0.14, 0.625, 0.14, 0.625, 0.1549, 0.625, 0.1549, 0.625, 0.1849, 0.625, 0.1849, 0.625, 0.1549, 0.75, 0.5951, 0.8697, 0.5951, 0.8697, 0.61, 0.75, 0.61, 0.625, 0.5951, 0.625, 0.61, 0.625, 0.6094, 0.625, 0.5938, 0.6303, 0.5951, 0.6303, 0.61, 0.625, 0.61, 0.625, 0.5951, 0.625, 0.1549, 0.625, 0.14, 0.625, 0.14, 0.625, 0.1549, 0.625, 0.1549, 0.625, 0.14, 0.625, 0.14, 0.625, 0.1549, 0.625, 0.1549, 0.625, 0.14, 0.625, 0.14, 0.625, 0.1549, 0.625, 0.6398, 0.625, 0.625, 0.625, 0.625, 0.625, 0.6398, 0.625, 0.625, 0.625, 0.61, 0.625, 0.61, 0.625, 0.625, 0.625, 0.625, 0.625, 0.61, 0.625, 0.61, 0.625, 0.625, 0.625, 0.6398, 0.625, 0.625, 0.625, 0.625, 0.625, 0.6398, 0.625, 0.6398, 0.625, 0.6398, 0.625, 0.6398, 0.625, 0.6398, 0.625, 0.625, 0.625, 0.6398, 0.625, 0.6398, 0.625, 0.625, 0.625, 0.1549, 0.625, 0.14, 0.625, 0.14, 0.625, 0.1549, 0.125, 0.5938, 0.25, 0.5938, 0.25, 0.6094, 0.125, 0.6094, 0.125, 0.625, 0.25, 0.625, 0.25, 0.6405, 0.125, 0.6405, 0.625, 0.125, 0.625, 0.1102, 0.625, 0.1102, 0.625, 0.125, 0.625, 0.1849, 0.625, 0.1549, 0.625, 0.1549, 0.625, 0.1849, 0.125, 0.5625, 0.25, 0.5625, 0.25, 0.5938, 0.125, 0.5938, 0.625, 0.1102, 0.625, 0.09534, 0.625, 0.09534, 0.625, 0.1102, 0.125, 0.6405, 0.25, 0.6405, 0.25, 0.656, 0.125, 0.656, 0.625, 0.2447, 0.625, 0.1849, 0.625, 0.1849, 0.625, 0.2447, 0.125, 0.5, 0.25, 0.5, 0.25, 0.5625, 0.125, 0.5625, 0.125, 0.656, 0.25, 0.656, 0.25, 0.6875, 0.125, 0.6875, 0.625, 0.09534, 0.625, 0.06514, 0.625, 0.06514, 0.625, 0.09534, 0.125, 0.6094, 0.25, 0.6094, 0.25, 0.625, 0.125, 0.625, 0.625, 0.14, 0.625, 0.125, 0.625, 0.125, 0.625, 0.14, 0.625, 0.2447, 0.625, 0.2447, 0.625, 0.2447, 0.625, 0.2447, 0.625, 0.005276, 0.625, 0.005276, 0.625, 0.005276, 0.625, 0.005276, 0.625, 0.06514, 0.625, 0.005276, 0.625, 0.005276, 0.625, 0.06514, 0.625, 0.7553, 0.625, 0.002638, 0.625, 0.002638, 0.625, 0.379, 0.625, 0.2553, 0.625, 0.2513, 0.625, 0.2484, 0.625, 0.375, 0.625, 0.005276, 0.625, 0.002638, 0.625, 0.002638, 0.625, 0.005276, 0.625, 0.2474, 0.625, 0.2447, 0.625, 0.2447, 0.625, 0.2484, 0.625, 0.2553, 0.625, 0.375, 0.625, 0.375, 0.625, 0.2553, 0.625, 0.7553, 0.625, 0.875, 0.625, 0.875, 0.625, 0.7553, 0.625, 0.2553, 0.625, 0.375, 0.625, 0.375, 0.625, 0.25, 0.625, 0.7553, 0.625, 0.875, 0.625, 0.875, 0.625, 0.75, 0.625, 0.625, 0.625, 0.6405, 0.625, 0.6405, 0.625, 0.625, 0.625, 0.9947, 0.625, 0.875, 0.625, 0.875, 0.625, 0.9947, 0.625, 0.4947, 0.625, 0.375, 0.625, 0.375, 0.625, 0.4947, 0.625, 0.1849, 0.625, 0.1849, 0.625, 0.1849, 0.625, 0.1849, 0.375, 0.25, 0.625, 0.25, 0.625, 0.375, 0.375, 0.375, 0.125, 0.6875, 0.25, 0.6875, 0.25, 0.75, 0.125, 0.75, 0.375, 0.75, 0.625, 0.75, 0.625, 0.875, 0.375, 0.875, 0.625, 0.14, 0.625, 0.125, 0.625, 0.125, 0.625, 0.14, 0.625, 0.09534, 0.625, 0.06514, 0.625, 0.06514, 0.625, 0.09534, 0.625, 0.1102, 0.625, 0.09534, 0.625, 0.09534, 0.625, 0.1102, 0.625, 0.1849, 0.625, 0.1549, 0.625, 0.1549, 0.625, 0.1849, 0.625, 0.125, 0.625, 0.1102, 0.625, 0.1102, 0.625, 0.125, 0.625, 0.1549, 0.625, 0.14, 0.625, 0.14, 0.625, 0.1549, 0.625, 0.125, 0.625, 0.1102, 0.625, 0.1102, 0.625, 0.125, 0.625, 0.1102, 0.625, 0.1102, 0.625, 0.1102, 0.625, 0.1102, 0.625, 0.09534, 0.625, 0.06514, 0.625, 0.06514, 0.625, 0.09534, 0.625, 0.1849, 0.625, 0.1549, 0.625, 0.1549, 0.625, 0.1849, 0.625, 0.06514, 0.625, 0.09534, 0.625, 0.09534, 0.625, 0.06514, 0.625, 0.14, 0.625, 0.125, 0.625, 0.125, 0.625, 0.14, 0.625, 0.1102, 0.625, 0.09534, 0.625, 0.09534, 0.625, 0.1102, 0.625, 0.09534, 0.625, 0.1102, 0.625, 0.1102, 0.625, 0.09534, 0.625, 0.1102, 0.625, 0.125, 0.625, 0.125, 0.625, 0.1102, 0.625, 0.1102, 0.625, 0.125, 0.625, 0.125, 0.625, 0.1102, 0.625, 0.125, 0.625, 0.14, 0.625, 0.14, 0.625, 0.125, 0.625, 0.125, 0.625, 0.14, 0.625, 0.14, 0.625, 0.125, 0.625, 0.14, 0.625, 0.14, 0.625, 0.14, 0.625, 0.14, 0.625, 0.1102, 0.625, 0.125, 0.625, 0.125, 0.625, 0.1102, 0.625, 0.1102, 0.625, 0.1102, 0.625, 0.1102, 0.625, 0.1102, 0.625, 0.14, 0.625, 0.14, 0.625, 0.14, 0.625, 0.14, 0.6303, 0.5951, 0.75, 0.5951, 0.75, 0.61, 0.6303, 0.61, 0.8697, 0.625, 0.8697, 0.6398, 0.8697, 0.6398, 0.8697, 0.625, 0.6303, 0.5651, 0.75, 0.5651, 0.75, 0.5951, 0.6303, 0.5951, 0.6303, 0.6398, 0.75, 0.6398, 0.75, 0.6547, 0.6303, 0.6547, 0.6303, 0.5053, 0.75, 0.5053, 0.75, 0.5651, 0.6303, 0.5651, 0.6303, 0.6547, 0.75, 0.6547, 0.75, 0.6849, 0.6303, 0.6849, 0.8697, 0.6398, 0.75, 0.6398, 0.75, 0.6398, 0.8697, 0.6398, 0.625, 0.2553, 0.625, 0.375, 0.625, 0.375, 0.625, 0.2553, 0.625, 0.7553, 0.625, 0.875, 0.625, 0.875, 0.625, 0.7553, 0.6303, 0.6849, 0.75, 0.6849, 0.75, 0.7447, 0.6303, 0.7447, 0.8697, 0.6398, 0.8697, 0.625, 0.8697, 0.625, 0.8697, 0.6398, 0.625, 0.09534, 0.625, 0.1102, 0.625, 0.1102, 0.625, 0.09534, 0.625, 0.14, 0.625, 0.1549, 0.625, 0.1549, 0.625, 0.14, 0.625, 0.06514, 0.625, 0.09534, 0.625, 0.09534, 0.625, 0.06514, 0.625, 0.1549, 0.625, 0.1849, 0.625, 0.1849, 0.625, 0.1549, 0.625, 0.005276, 0.625, 0.06514, 0.625, 0.06514, 0.625, 0.005276, 0.625, 0.14, 0.625, 0.125, 0.625, 0.125, 0.625, 0.14, 0.625, 0.1849, 0.625, 0.2447, 0.625, 0.2447, 0.625, 0.1849, 0.625, 0.1102, 0.625, 0.125, 0.625, 0.125, 0.625, 0.1102, 0.625, 0.125, 0.625, 0.14, 0.625, 0.14, 0.625, 0.125, 0.625, 0.125, 0.625, 0.14, 0.625, 0.14, 0.625, 0.125, 0.625, 0.1102, 0.625, 0.125, 0.625, 0.125, 0.625, 0.1102, 0.625, 0.125, 0.625, 0.1102, 0.625, 0.1102, 0.625, 0.125, 0.625, 0.1102, 0.625, 0.1102, 0.625, 0.1102, 0.625, 0.1102, 0.8697, 0.625, 0.8697, 0.61, 0.8697, 0.61, 0.8697, 0.625, 0.625, 0.1102, 0.625, 0.1102, 0.625, 0.1102, 0.625, 0.1102, 0.75, 0.61, 0.8697, 0.61, 0.8697, 0.625, 0.75, 0.625, 0.75, 0.625, 0.8697, 0.625, 0.8697, 0.6398, 0.75, 0.6398, 0.6303, 0.625, 0.75, 0.625, 0.75, 0.6398, 0.6303, 0.6398, 0.6303, 0.61, 0.75, 0.61, 0.75, 0.625, 0.6303, 0.625, 0.8697, 0.61, 0.8697, 0.625, 0.8697, 0.625, 0.8697, 0.61, 0.75, 0.61, 0.8697, 0.61, 0.8697, 0.61, 0.75, 0.61, 0.6303, 0.61, 0.75, 0.61, 0.75, 0.61, 0.6303, 0.61, 0.75, 0.6398, 0.6303, 0.6398, 0.6303, 0.6398, 0.75, 0.6398, 0.0, 0.0, 0.0, 0.0, 0.0, 0.0, 0.0, 0.0, 0.0, 0.0, 0.0, 0.0, 0.0, 0.0, 0.0, 0.0, 0.0, 0.0, 0.0, 0.0, 0.0, 0.0, 0.0, 0.0, 0.625, 0.09534, 0.625, 0.06514, 0.625, 0.06514, 0.625, 0.09534, 0.625, 0.1549, 0.625, 0.1849, 0.625, 0.1849, 0.625, 0.1549, 0.625, 0.06514, 0.625, 0.09534, 0.625, 0.09534, 0.625, 0.06514, 0.625, 0.1849, 0.625, 0.1549, 0.625, 0.1549, 0.625, 0.1849, 0.625, 0.09534, 0.625, 0.09534, 0.625, 0.09534, 0.625, 0.09534, 0.625, 0.1549, 0.625, 0.1849, 0.625, 0.1849, 0.625, 0.1549, 0.625, 0.1549, 0.625, 0.1549, 0.625, 0.1549, 0.625, 0.1549, 0.625, 0.1549, 0.625, 0.1549, 0.625, 0.1549, 0.625, 0.1549, 0.625, 0.5938, 0.625, 0.5625, 0.625, 0.5625, 0.625, 0.5938, 0.625, 0.09534, 0.625, 0.09534, 0.625, 0.09534, 0.625, 0.09534, 0.625, 0.0625, 0.625, 0.06514, 0.625, 0.06514, 0.625, 0.0625, 0.625, 0.1849, 0.625, 0.1849, 0.625, 0.1849, 0.625, 0.1849, 0.625, 0.06514, 0.625, 0.06514, 0.625, 0.06514, 0.625, 0.06514, 0.625, 0.875, 0.625, 0.75, 0.625, 0.75, 0.625, 0.875, 0.625, 0.0625, 0.625, 0.0, 0.625, 0.0, 0.625, 0.0625, 0.625, 0.375, 0.625, 0.25, 0.625, 0.25, 0.625, 0.375, 0.625, 0.5625, 0.625, 0.5, 0.625, 0.5, 0.625, 0.5625, 0.625, 0.6405, 0.625, 0.625, 0.625, 0.625, 0.625, 0.6405, 0.625, 0.1406, 0.625, 0.125, 0.625, 0.125, 0.625, 0.1406, 0.625, 0.75, 0.625, 0.6875, 0.625, 0.6875, 0.625, 0.75, 0.625, 0.09403, 0.625, 0.0625, 0.625, 0.0625, 0.625, 0.09403, 0.625, 0.25, 0.625, 0.1875, 0.625, 0.1875, 0.625, 0.25, 0.625, 0.5938, 0.625, 0.5625, 0.625, 0.5625, 0.625, 0.5938, 0.625, 0.1549, 0.625, 0.1849, 0.625, 0.1875, 0.625, 0.1562, 0.625, 0.1095, 0.625, 0.09403, 0.625, 0.09403, 0.625, 0.1095, 0.625, 0.06514, 0.625, 0.09534, 0.625, 0.09403, 0.625, 0.0625, 0.625, 0.6875, 0.625, 0.656, 0.625, 0.656, 0.625, 0.6875, 0.625, 0.6094, 0.625, 0.5938, 0.625, 0.5938, 0.625, 0.6094, 0.625, 0.1875, 0.625, 0.1562, 0.625, 0.1562, 0.625, 0.1875, 0.625, 0.125, 0.625, 0.1095, 0.625, 0.1095, 0.625, 0.125, 0.625, 0.656, 0.625, 0.6405, 0.625, 0.6405, 0.625, 0.656, 0.625, 0.625, 0.625, 0.6094, 0.625, 0.6094, 0.625, 0.625, 0.625, 0.1562, 0.625, 0.1406, 0.625, 0.1406, 0.625, 0.1562, 0.625, 0.5, 0.625, 0.375, 0.625, 0.375, 0.625, 0.5, 0.625, 1.0, 0.625, 0.875, 0.625, 0.875, 0.625, 1.0, 0.625, 0.1849, 0.625, 0.1549, 0.625, 0.1549, 0.625, 0.1849, 0.625, 0.09534, 0.625, 0.06514, 0.625, 0.06514, 0.625, 0.09534, 0.625, 0.6094, 0.625, 0.625, 0.625, 0.625, 0.625, 0.6094, 0.625, 0.1095, 0.625, 0.125, 0.625, 0.125, 0.625, 0.1095, 0.625, 0.1549, 0.625, 0.1549, 0.625, 0.1549, 0.625, 0.1549, 0.625, 0.6875, 0.625, 0.656, 0.625, 0.656, 0.625, 0.6875, 0.625, 0.6094, 0.625, 0.5938, 0.625, 0.5938, 0.625, 0.6094, 0.625, 0.06514, 0.625, 0.06514, 0.625, 0.06514, 0.625, 0.06514, 0.625, 0.875, 0.625, 1.0, 0.625, 1.0, 0.625, 0.875, 0.625, 1.0, 0.625, 0.875, 0.625, 0.875, 0.625, 1.0, 0.625, 0.1562, 0.625, 0.1406, 0.625, 0.1406, 0.625, 0.1562, 0.625, 0.1095, 0.625, 0.09403, 0.625, 0.09403, 0.625, 0.1095, 0.625, 0.75, 0.625, 0.6875, 0.625, 0.6875, 0.625, 0.75, 0.625, 0.625, 0.625, 0.6094, 0.625, 0.6094, 0.625, 0.625, 0.625, 0.1406, 0.625, 0.1562, 0.625, 0.1562, 0.625, 0.1406, 0.625, 0.656, 0.625, 0.6405, 0.625, 0.6405, 0.625, 0.656, 0.625, 0.375, 0.625, 0.5, 0.625, 0.5, 0.625, 0.375, 0.625, 0.125, 0.625, 0.1095, 0.625, 0.1095, 0.625, 0.125, 0.625, 0.5938, 0.625, 0.6094, 0.625, 0.6094, 0.625, 0.5938, 0.625, 0.6405, 0.625, 0.656, 0.625, 0.656, 0.625, 0.6405, 0.625, 0.25, 0.625, 0.1875, 0.625, 0.1875, 0.625, 0.25, 0.625, 0.1849, 0.625, 0.1875, 0.625, 0.1875, 0.625, 0.1849, 0.625, 0.09403, 0.625, 0.1095, 0.625, 0.1095, 0.625, 0.09403, 0.625, 0.5625, 0.625, 0.5, 0.625, 0.5, 0.625, 0.5625, 0.625, 0.5, 0.625, 0.375, 0.625, 0.375, 0.625, 0.5, 0.625, 0.75, 0.625, 0.875, 0.625, 0.875, 0.625, 0.75])
me_cube.materials.append(mat_material)
me_cube.materials.append(mat_material_001)
me_cube.materials.append(mat_material_002)
me_cube.use_mirror_vertex_groups = False
me_cube.update()

# ---- objects
ob_cube = bpy.data.objects.new('Cube', me_cube)
ob_spot = bpy.data.objects.new('Spot', light_spot)
ob_spot_001 = bpy.data.objects.new('Spot.001', light_spot_001)

# ---- transforms, parenting, visibility, modifiers, constraints
ob_cube.location = (0.0, 0.0, 0.0)
ob_cube.lock_rotations_4d = False
ob_cube.empty_display_type = 'ARROWS'
ob_cube.lineart.crease_threshold = 0.0
ob_spot.location = (-1.22, 0.0, 2.146)
ob_spot.rotation_euler = (0.0, 1.215, 0.0)
ob_spot_001.location = (1.365, 0.0, 1.796)

# ---- collection membership
col_collection.objects.link(ob_cube)
col_collection.objects.link(ob_spot)
col_collection.objects.link(ob_spot_001)

# ---- scene / render settings (as saved in the file)
scene.frame_start = 1; scene.frame_end = 250; scene.frame_set(1)
scene.render.engine = 'BLENDER_EEVEE_NEXT'
bpy.context.view_layer.update()

# ---- added for rendering (the .blend has no active camera): camera
cam_auto = bpy.data.cameras.new('AutoCamera')
cam_auto.lens = 50.0
cam_auto.sensor_width = 36.0
cam_auto.clip_end = 1000.0
ob_auto_camera = bpy.data.objects.new('AutoCamera', cam_auto)
scene.collection.objects.link(ob_auto_camera)
ob_auto_camera.location = (4.8772, -5.90214, 4.57339)
ob_auto_camera.rotation_euler = (1.09748, -7.21219e-08, 0.694738)
scene.camera = ob_auto_camera
bpy.context.view_layer.update()
